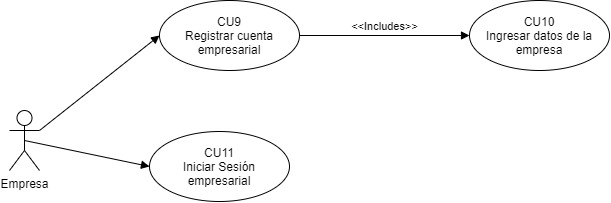

The diagram above was exported from draw.io. Its source (the exported page's mxGraphModel, read from the mxfile embedded in the PNG):
<mxGraphModel dx="923" dy="383" grid="1" gridSize="10" guides="1" tooltips="1" connect="1" arrows="1" fold="1" page="1" pageScale="1" pageWidth="827" pageHeight="1169" math="0" shadow="0">
  <root>
    <mxCell id="ZpbP5uNzd5jXpdkr8A1U-0" />
    <mxCell id="ZpbP5uNzd5jXpdkr8A1U-1" parent="ZpbP5uNzd5jXpdkr8A1U-0" />
    <mxCell id="3QlREsPZj7fIBIqsDzdt-0" value="Usuario" style="shape=umlActor;verticalLabelPosition=bottom;verticalAlign=top;html=1;" vertex="1" parent="ZpbP5uNzd5jXpdkr8A1U-1">
      <mxGeometry x="110" y="170" width="30" height="60" as="geometry" />
    </mxCell>
    <mxCell id="3QlREsPZj7fIBIqsDzdt-1" value="CU4&lt;br&gt;Revisar Postulaciones" style="ellipse;whiteSpace=wrap;html=1;" vertex="1" parent="ZpbP5uNzd5jXpdkr8A1U-1">
      <mxGeometry x="220" y="70" width="140" height="70" as="geometry" />
    </mxCell>
    <mxCell id="ixHruev98Corhf5HOICL-0" value="" style="html=1;verticalAlign=bottom;endArrow=block;entryX=0.007;entryY=0.614;entryDx=0;entryDy=0;entryPerimeter=0;" edge="1" parent="ZpbP5uNzd5jXpdkr8A1U-1" target="3QlREsPZj7fIBIqsDzdt-1">
      <mxGeometry x="-0.1177" y="8" width="80" relative="1" as="geometry">
        <mxPoint x="140" y="190" as="sourcePoint" />
        <mxPoint x="470" y="230" as="targetPoint" />
        <mxPoint as="offset" />
      </mxGeometry>
    </mxCell>
    <mxCell id="ixHruev98Corhf5HOICL-3" value="CU5&lt;br&gt;Enviar hoja de vida" style="ellipse;whiteSpace=wrap;html=1;" vertex="1" parent="ZpbP5uNzd5jXpdkr8A1U-1">
      <mxGeometry x="510" y="70" width="140" height="70" as="geometry" />
    </mxCell>
    <mxCell id="ixHruev98Corhf5HOICL-4" value="&amp;lt;&amp;lt;Extends&amp;gt;&amp;gt;" style="html=1;verticalAlign=bottom;endArrow=block;exitX=1;exitY=0.5;exitDx=0;exitDy=0;entryX=0;entryY=0.5;entryDx=0;entryDy=0;" edge="1" parent="ZpbP5uNzd5jXpdkr8A1U-1" source="3QlREsPZj7fIBIqsDzdt-1" target="ixHruev98Corhf5HOICL-3">
      <mxGeometry width="80" relative="1" as="geometry">
        <mxPoint x="370" y="104.5" as="sourcePoint" />
        <mxPoint x="450" y="104.5" as="targetPoint" />
      </mxGeometry>
    </mxCell>
    <mxCell id="ixHruev98Corhf5HOICL-5" value="CU6&lt;br&gt;Revisar Perfil" style="ellipse;whiteSpace=wrap;html=1;" vertex="1" parent="ZpbP5uNzd5jXpdkr8A1U-1">
      <mxGeometry x="220" y="180" width="140" height="70" as="geometry" />
    </mxCell>
    <mxCell id="ixHruev98Corhf5HOICL-6" value="" style="html=1;verticalAlign=bottom;endArrow=block;exitX=0.5;exitY=0.5;exitDx=0;exitDy=0;exitPerimeter=0;entryX=0;entryY=0.5;entryDx=0;entryDy=0;" edge="1" parent="ZpbP5uNzd5jXpdkr8A1U-1" source="3QlREsPZj7fIBIqsDzdt-0" target="ixHruev98Corhf5HOICL-5">
      <mxGeometry width="80" relative="1" as="geometry">
        <mxPoint x="310" y="290" as="sourcePoint" />
        <mxPoint x="390" y="290" as="targetPoint" />
      </mxGeometry>
    </mxCell>
    <mxCell id="ixHruev98Corhf5HOICL-7" value="CU7&lt;br&gt;Actualizar Datos" style="ellipse;whiteSpace=wrap;html=1;" vertex="1" parent="ZpbP5uNzd5jXpdkr8A1U-1">
      <mxGeometry x="510" y="180" width="140" height="70" as="geometry" />
    </mxCell>
    <mxCell id="ixHruev98Corhf5HOICL-8" value="&amp;lt;&amp;lt;Extends&amp;gt;&amp;gt;" style="html=1;verticalAlign=bottom;endArrow=block;exitX=1;exitY=0.5;exitDx=0;exitDy=0;entryX=0;entryY=0.5;entryDx=0;entryDy=0;" edge="1" parent="ZpbP5uNzd5jXpdkr8A1U-1" source="ixHruev98Corhf5HOICL-5" target="ixHruev98Corhf5HOICL-7">
      <mxGeometry width="80" relative="1" as="geometry">
        <mxPoint x="380" y="360" as="sourcePoint" />
        <mxPoint x="530" y="360" as="targetPoint" />
      </mxGeometry>
    </mxCell>
    <mxCell id="C_XwOev5-OXb7e6RBL91-0" value="CU8&lt;br&gt;Cerrar Sesión" style="ellipse;whiteSpace=wrap;html=1;" vertex="1" parent="ZpbP5uNzd5jXpdkr8A1U-1">
      <mxGeometry x="220" y="310" width="140" height="70" as="geometry" />
    </mxCell>
    <mxCell id="C_XwOev5-OXb7e6RBL91-1" value="" style="html=1;verticalAlign=bottom;endArrow=block;exitX=0.986;exitY=0.945;exitDx=0;exitDy=0;exitPerimeter=0;entryX=0.001;entryY=0.435;entryDx=0;entryDy=0;entryPerimeter=0;" edge="1" parent="ZpbP5uNzd5jXpdkr8A1U-1" source="3QlREsPZj7fIBIqsDzdt-0" target="C_XwOev5-OXb7e6RBL91-0">
      <mxGeometry width="80" relative="1" as="geometry">
        <mxPoint x="135" y="210" as="sourcePoint" />
        <mxPoint x="230.0000000000001" y="225" as="targetPoint" />
      </mxGeometry>
    </mxCell>
  </root>
</mxGraphModel>